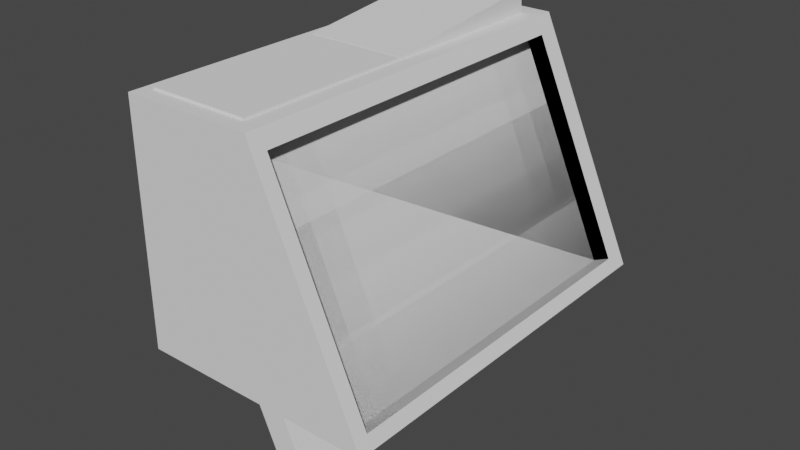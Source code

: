 # Source: ChessClock-1.blend  (saved by Blender 2.80.75; exported with 4.5.12 LTS)
import bpy
from mathutils import Matrix  # noqa: F401  (used for matrix-valued properties, if any)

bpy.ops.wm.read_factory_settings(use_empty=True)
scene = bpy.context.scene
scene.name = 'Scene'

# ---- collections
col_collection = bpy.data.collections.new('Collection'); scene.collection.children.link(col_collection)

# ---- world
world_world = bpy.data.worlds.new('World'); scene.world = world_world
world_world.use_nodes = True; world_world.node_tree.nodes.clear()
_N = world_world.node_tree.nodes; _L = world_world.node_tree.links
n0 = _N.new('ShaderNodeOutputWorld'); n0.name = 'World Output'; n0.location = (300, 300)
n1 = _N.new('ShaderNodeBackground'); n1.name = 'Background'; n1.location = (10, 300)
n1.inputs[0].default_value = (0.05088, 0.05088, 0.05088, 1.0)
_L.new(n1.outputs[0], n0.inputs[0])
n0.is_active_output = True
world_world.color = (0.05088, 0.05088, 0.05088)
world_world.use_sun_shadow = False
world_world.sun_shadow_jitter_overblur = 0.0

# ---- meshes
me_cube_002 = bpy.data.meshes.new('Cube.002')
me_cube_002.from_pydata([(-1.0, -1.0, -1.0), (-1.0, -1.0, 1.0), (-1.0, 1.0, -1.0), (-1.0, 1.0, 1.0), (1.0, -1.0, -1.0), (1.0, -1.0, 1.0), (1.0, 1.0, -1.0), (1.0, 1.0, 1.0)], [], [(0, 1, 3, 2), (2, 3, 7, 6), (6, 7, 5, 4), (4, 5, 1, 0), (2, 6, 4, 0), (7, 3, 1, 5)])
_uv = me_cube_002.uv_layers.new(name='UVMap')
_uv.uv.foreach_set('vector', [0.375, 0.0, 0.625, 0.0, 0.625, 0.25, 0.375, 0.25, 0.375, 0.25, 0.625, 0.25, 0.625, 0.5, 0.375, 0.5, 0.375, 0.5, 0.625, 0.5, 0.625, 0.75, 0.375, 0.75, 0.375, 0.75, 0.625, 0.75, 0.625, 1.0, 0.375, 1.0, 0.125, 0.5, 0.375, 0.5, 0.375, 0.75, 0.125, 0.75, 0.625, 0.5, 0.875, 0.5, 0.875, 0.75, 0.625, 0.75])
me_cube_002.use_remesh_preserve_volume = False
me_cube_002.use_remesh_preserve_attributes = False
me_cube_002.use_mirror_vertex_groups = False
me_cube_002.update()
me_cube_003 = bpy.data.meshes.new('Cube.003')
me_cube_003.from_pydata([(-1.0, -1.0, -1.0), (-1.0, -1.0, 1.0), (-1.0, 1.0, -1.0), (-1.0, 1.0, 1.0), (1.0, -1.0, -1.0), (1.0, -1.0, 1.0), (1.0, 1.0, -1.0), (1.0, 1.0, 1.0)], [], [(0, 1, 3, 2), (2, 3, 7, 6), (6, 7, 5, 4), (4, 5, 1, 0), (2, 6, 4, 0), (7, 3, 1, 5)])
_uv = me_cube_003.uv_layers.new(name='UVMap')
_uv.uv.foreach_set('vector', [0.375, 0.0, 0.625, 0.0, 0.625, 0.25, 0.375, 0.25, 0.375, 0.25, 0.625, 0.25, 0.625, 0.5, 0.375, 0.5, 0.375, 0.5, 0.625, 0.5, 0.625, 0.75, 0.375, 0.75, 0.375, 0.75, 0.625, 0.75, 0.625, 1.0, 0.375, 1.0, 0.125, 0.5, 0.375, 0.5, 0.375, 0.75, 0.125, 0.75, 0.625, 0.5, 0.875, 0.5, 0.875, 0.75, 0.625, 0.75])
me_cube_003.use_remesh_preserve_volume = False
me_cube_003.use_remesh_preserve_attributes = False
me_cube_003.use_mirror_vertex_groups = False
me_cube_003.update()
me_cube = bpy.data.meshes.new('Cube')
me_cube.from_pydata([(-1.0, -1.0, -1.0), (-1.0, -1.0, 1.0), (-1.0, 1.0, -1.0), (-1.0, 1.0, 1.0), (1.0, -1.0, -1.0), (1.0, -1.0, 1.0), (1.0, 1.0, -1.0), (1.0, 1.0, 1.0)], [], [(0, 1, 3, 2), (2, 3, 7, 6), (6, 7, 5, 4), (4, 5, 1, 0), (2, 6, 4, 0), (7, 3, 1, 5)])
_uv = me_cube.uv_layers.new(name='UVMap')
_uv.uv.foreach_set('vector', [0.375, 0.0, 0.625, 0.0, 0.625, 0.25, 0.375, 0.25, 0.375, 0.25, 0.625, 0.25, 0.625, 0.5, 0.375, 0.5, 0.375, 0.5, 0.625, 0.5, 0.625, 0.75, 0.375, 0.75, 0.375, 0.75, 0.625, 0.75, 0.625, 1.0, 0.375, 1.0, 0.125, 0.5, 0.375, 0.5, 0.375, 0.75, 0.125, 0.75, 0.625, 0.5, 0.875, 0.5, 0.875, 0.75, 0.625, 0.75])
me_cube.use_remesh_preserve_volume = False
me_cube.use_remesh_preserve_attributes = False
me_cube.use_mirror_vertex_groups = False
me_cube.update()
me_cube_001 = bpy.data.meshes.new('Cube.001')
me_cube_001.from_pydata([(0.1168, 0.7852, -0.9509), (-0.6589, 0.7852, 0.8044), (0.1168, -0.8337, -0.9509), (-0.6589, -0.8337, 0.8044), (0.1168, 0.7852, -0.9509), (-0.6589, 0.7852, 0.8044), (0.1168, -0.8337, -0.9509), (-0.6589, -0.8337, 0.8044), (-1.0, -0.929, -1.0), (-1.0, -0.929, 1.0), (-1.0, 0.8501, -1.0), (-1.0, 0.8501, 1.0), (-0.5838, -0.929, 1.0), (0.3001, -0.929, -1.0), (0.3001, 0.8501, -1.0), (-0.5838, 0.8501, 1.0), (-1.0, -0.929, -1.0), (-1.0, -0.929, 1.0), (-1.0, 0.8501, -1.0), (-1.0, 0.8501, 1.0), (-1.0, -1.0, -1.0), (-1.0, -1.0, 1.0), (-1.0, -1.0, -1.0), (-1.0, -1.0, 1.0), (-1.0, -1.0, -1.0), (-1.0, -1.0, 1.0), (-1.0, 1.0, 1.0), (-1.0, 1.0, -1.0), (-1.0, -1.0, -1.0), (-1.0, -1.0, 1.0), (-1.0, 1.0, 1.0), (-1.0, 1.0, -1.0), (-1.0, -1.0, -1.0), (-1.0, -1.0, 1.0), (-1.0, 1.0, 1.0), (-1.0, 1.0, -1.0), (-1.0, -1.0, -1.0), (-1.0, -1.0, 1.0), (-1.0, 1.0, 1.0), (-1.0, 1.0, -1.0), (-1.0, -1.0, -1.0), (-1.0, -1.0, 1.0), (-1.0, 1.0, 1.0), (-1.0, 1.0, -1.0), (-1.0, -1.0, -1.0), (-1.0, -1.0, 1.0), (-1.0, 1.0, 1.0), (-1.0, 1.0, -1.0), (-1.0, -1.0, -1.0), (-1.0, -1.0, 1.0), (-1.0, 1.0, 1.0), (0.3001, -1.0, -1.0), (0.3001, 1.0, -1.0), (-1.0, 1.0, -1.0), (-1.0, -1.0, -1.0), (0.3001, -1.0, -1.0), (0.3001, 1.0, -1.0), (-1.0, 1.0, -1.0), (-1.0, -1.0, -1.0), (0.3001, -1.0, -1.0), (0.3001, 1.0, -1.0), (-1.0, 1.0, -1.0), (-1.0, -1.0, -1.0), (0.3001, -1.0, -1.0), (0.3001, 1.0, -1.0), (-1.0, 1.0, -1.0), (-1.0, -1.0, -1.0), (0.3001, -1.0, -1.0), (0.3001, 1.0, -1.0), (-1.0, -1.0, -1.0), (-1.0, -1.0, -1.0), (-1.0, -1.0, 1.0), (-1.0, -1.0, 1.0), (-1.0, -1.0, -1.0), (-1.0, -1.0, 1.0), (-1.0, 1.0, -1.0), (-1.0, 1.0, 1.0), (-1.0, -1.0, -1.0), (-1.0, -1.0, 1.0), (-1.0, -1.0, 1.0), (-0.5838, -1.0, 1.0), (-1.0, -1.0, -1.0), (-1.0, 1.0, -1.0), (-1.0, -1.0, 1.0), (-1.0, 1.0, 1.0), (-1.0, 1.0, -1.0), (-1.0, -1.0, -1.0), (-1.0, -1.0, 1.0), (-1.0, 1.0, 1.0), (-1.0, 1.0, -1.0), (-1.0, -1.0, -1.0), (-1.0, -1.0, 1.0), (-1.0, 1.0, 1.0), (-1.686, 0.8501, -1.0), (-1.686, -0.929, -1.0), (-1.686, -0.929, 1.0), (-1.686, 0.8501, 1.0), (0.252, -0.8337, -0.8911), (0.252, 0.7852, -0.8911), (-0.5238, -0.8337, 0.8641), (-0.5238, 0.7852, 0.8641), (-0.2772, 0.7852, 0.3061), (0.005364, -0.8337, -0.3332), (0.252, -0.3191, -0.8911), (-0.5238, 0.2705, 0.8641), (-0.5238, 0.2705, 0.8641), (0.252, -0.3191, -0.8911), (0.005364, -0.8337, -0.3332)], [(84, 26), (82, 27), (26, 30), (27, 31), (30, 34), (31, 35), (34, 38), (35, 39), (38, 42), (42, 46), (39, 43), (43, 47), (46, 50), (48, 54), (47, 53), (53, 57), (54, 58), (58, 62), (57, 61), (62, 66), (61, 65), (66, 69), (81, 70), (83, 71), (49, 72), (9, 79), (12, 80), (7, 102), (4, 103), (7, 104)], [(0, 1, 2), (2, 3, 102, 97), (2, 97, 103, 0), (4, 5, 6), (6, 7, 99, 107, 97), (6, 97, 106, 98, 4), (9, 11, 84, 83), (10, 11, 15, 14), (10, 14, 13, 8), (12, 15, 11, 9), (14, 15, 101, 98, 106, 97, 107, 99, 12, 13), (13, 12, 9, 8), (19, 18, 93, 96), (10, 8, 81, 82), (81, 83, 21, 20), (20, 21, 23, 22), (22, 23, 25, 24), (24, 25, 29, 28), (28, 29, 33, 32), (32, 33, 37, 36), (36, 37, 41, 40), (40, 41, 45, 44), (44, 45, 49, 48), (14, 13, 51, 52), (52, 51, 55, 56), (56, 55, 59, 60), (60, 59, 63, 64), (64, 63, 67, 68), (84, 83, 74, 76), (82, 81, 73, 75), (84, 82, 75, 76), (48, 49, 78, 77), (86, 85, 82, 81), (87, 86, 81, 83), (88, 87, 83, 84), (85, 88, 84, 82), (90, 89, 85, 86), (91, 90, 86, 87), (92, 91, 87, 88), (89, 92, 88, 85), (16, 18, 89, 90), (19, 17, 91, 92), (94, 95, 96, 93), (16, 17, 95, 94), (17, 19, 96, 95), (18, 16, 94, 93), (100, 5, 4, 98, 101), (12, 99, 105, 100, 101, 15), (99, 7, 5, 100, 105), (3, 99, 102), (99, 3, 104), (3, 1, 100, 104), (6, 5, 7), (100, 1, 101), (1, 0, 98, 101), (1, 3, 2), (98, 0, 103)])
_uv = me_cube_001.uv_layers.new(name='UVMap')
_uv.uv.foreach_set('vector', [0.375, 0.0, 0.625, 0.0, 0.375, 0.25, 0.375, 0.25, 0.625, 0.25, 0.4545, 0.4205, 0.375, 0.4205, 0.125, 0.5, 0.2955, 0.5, 0.2955, 0.5795, 0.125, 0.75, 0.375, 0.0, 0.625, 0.0, 0.375, 0.25, 0.375, 0.25, 0.625, 0.25, 0.625, 0.4205, 0.4545, 0.4205, 0.375, 0.4205, 0.125, 0.5, 0.2955, 0.5, 0.2955, 0.5795, 0.2955, 0.75, 0.125, 0.75, 0.875, 0.75, 0.875, 0.5, 0.875, 0.5, 0.875, 0.75, 0.375, 0.25, 0.625, 0.25, 0.625, 0.302, 0.375, 0.4125, 0.125, 0.5, 0.2875, 0.5, 0.2875, 0.75, 0.125, 0.75, 0.823, 0.75, 0.823, 0.5, 0.875, 0.5, 0.875, 0.75, 0.4056, 0.004108, 0.6048, 0.004108, 0.5357, 0.03008, 0.4165, 0.03008, 0.4165, 0.1636, 0.4165, 0.2258, 0.472, 0.2258, 0.5913, 0.2258, 0.6048, 0.2459, 0.4056, 0.2459, 0.375, 0.8375, 0.625, 0.948, 0.625, 1.0, 0.375, 1.0, 0.625, 0.25, 0.375, 0.25, 0.375, 0.25, 0.625, 0.25, 0.125, 0.5, 0.125, 0.75, 0.125, 0.75, 0.125, 0.5, 0.375, 0.0, 0.375, 0.0, 0.375, 0.0, 0.375, 0.0, 0.375, 0.0, 0.625, 0.0, 0.625, 0.0, 0.375, 0.0, 0.375, 0.0, 0.625, 0.0, 0.625, 0.0, 0.375, 0.0, 0.375, 0.0, 0.625, 0.0, 0.625, 0.0, 0.375, 0.0, 0.375, 0.0, 0.625, 0.0, 0.625, 0.0, 0.375, 0.0, 0.375, 0.0, 0.625, 0.0, 0.625, 0.0, 0.375, 0.0, 0.375, 0.0, 0.625, 0.0, 0.625, 0.0, 0.375, 0.0, 0.375, 0.0, 0.625, 0.0, 0.625, 0.0, 0.375, 0.0, 0.375, 0.0, 0.625, 0.0, 0.625, 0.0, 0.375, 0.0, 0.2875, 0.5, 0.2875, 0.75, 0.2875, 0.75, 0.2875, 0.5, 0.2875, 0.5, 0.2875, 0.75, 0.2875, 0.75, 0.2875, 0.5, 0.2875, 0.5, 0.2875, 0.75, 0.2875, 0.75, 0.2875, 0.5, 0.2875, 0.5, 0.2875, 0.75, 0.2875, 0.75, 0.2875, 0.5, 0.2875, 0.5, 0.2875, 0.75, 0.2875, 0.75, 0.2875, 0.5, 0.875, 0.5, 0.875, 0.75, 0.875, 0.75, 0.875, 0.5, 0.375, 0.25, 0.375, 0.0, 0.375, 0.0, 0.375, 0.25, 0.625, 0.25, 0.625, 0.25, 0.625, 0.25, 0.625, 0.25, 0.375, 0.0, 0.625, 0.0, 0.625, 0.0, 0.375, 0.0, 0.375, 0.0, 0.375, 0.25, 0.375, 0.25, 0.375, 0.0, 0.625, 0.0, 0.625, 0.0, 0.625, 0.0, 0.625, 0.0, 0.625, 0.25, 0.625, 0.0, 0.625, 0.0, 0.625, 0.25, 0.375, 0.25, 0.375, 0.25, 0.375, 0.25, 0.375, 0.25, 0.375, 0.0, 0.375, 0.25, 0.375, 0.25, 0.375, 0.0, 0.625, 0.0, 0.625, 0.0, 0.625, 0.0, 0.625, 0.0, 0.625, 0.25, 0.625, 0.0, 0.625, 0.0, 0.625, 0.25, 0.375, 0.25, 0.375, 0.25, 0.375, 0.25, 0.375, 0.25, 0.375, 0.0, 0.375, 0.25, 0.375, 0.25, 0.375, 0.0, 0.625, 0.25, 0.625, 0.0, 0.625, 0.0, 0.625, 0.25, 0.375, 0.0, 0.625, 0.0, 0.625, 0.25, 0.375, 0.25, 0.375, 0.0, 0.625, 0.0, 0.625, 0.0, 0.375, 0.0, 0.625, 0.0, 0.625, 0.25, 0.625, 0.25, 0.625, 0.0, 0.375, 0.25, 0.375, 0.0, 0.375, 0.0, 0.375, 0.25, 0.625, 0.8295, 0.625, 1.0, 0.375, 1.0, 0.375, 0.8295, 0.5455, 0.8295, 0.6048, 0.2459, 0.5913, 0.2258, 0.5913, 0.09229, 0.5913, 0.03008, 0.5357, 0.03008, 0.6048, 0.004108, 0.7045, 0.5, 0.875, 0.5, 0.875, 0.75, 0.7045, 0.75, 0.7045, 0.6705, 0.625, 0.25, 0.625, 0.4205, 0.4545, 0.4205, 0.7045, 0.5, 0.875, 0.5, 0.7045, 0.6705, 0.875, 0.5, 0.875, 0.75, 0.7045, 0.75, 0.7045, 0.6705, 0.375, 0.25, 0.625, 0.0, 0.625, 0.25, 0.625, 0.8295, 0.625, 1.0, 0.5455, 0.8295, 0.625, 1.0, 0.375, 1.0, 0.375, 0.8295, 0.5455, 0.8295, 0.625, 0.0, 0.625, 0.25, 0.375, 0.25, 0.2955, 0.75, 0.125, 0.75, 0.2955, 0.5795])
_ca = me_cube_001.color_attributes.new('Col', 'BYTE_COLOR', 'CORNER')
_ca.data.foreach_set('color', [1.0, 1.0, 1.0, 1.0, 1.0, 1.0, 1.0, 1.0, 1.0, 1.0, 1.0, 1.0, 1.0, 1.0, 1.0, 1.0, 1.0, 1.0, 1.0, 1.0, 1.0, 1.0, 1.0, 1.0, 1.0, 1.0, 1.0, 1.0, 1.0, 1.0, 1.0, 1.0, 1.0, 1.0, 1.0, 1.0, 1.0, 1.0, 1.0, 1.0, 1.0, 1.0, 1.0, 1.0, 1.0, 1.0, 1.0, 1.0, 1.0, 1.0, 1.0, 1.0, 1.0, 1.0, 1.0, 1.0, 1.0, 1.0, 1.0, 1.0, 1.0, 1.0, 1.0, 1.0, 1.0, 1.0, 1.0, 1.0, 1.0, 1.0, 1.0, 1.0, 1.0, 1.0, 1.0, 1.0, 1.0, 1.0, 1.0, 1.0, 1.0, 1.0, 1.0, 1.0, 1.0, 1.0, 1.0, 1.0, 1.0, 1.0, 1.0, 1.0, 1.0, 1.0, 1.0, 1.0, 1.0, 1.0, 1.0, 1.0, 1.0, 1.0, 1.0, 1.0, 1.0, 1.0, 1.0, 1.0, 1.0, 1.0, 1.0, 1.0, 1.0, 1.0, 1.0, 1.0, 1.0, 1.0, 1.0, 1.0, 1.0, 1.0, 1.0, 1.0, 1.0, 1.0, 1.0, 1.0, 1.0, 1.0, 1.0, 1.0, 1.0, 1.0, 1.0, 1.0, 1.0, 1.0, 1.0, 1.0, 1.0, 1.0, 1.0, 1.0, 1.0, 1.0, 1.0, 1.0, 1.0, 1.0, 1.0, 1.0, 1.0, 1.0, 1.0, 1.0, 1.0, 1.0, 1.0, 1.0, 1.0, 1.0, 1.0, 1.0, 1.0, 1.0, 1.0, 1.0, 1.0, 1.0, 1.0, 1.0, 1.0, 1.0, 1.0, 1.0, 1.0, 1.0, 1.0, 1.0, 1.0, 1.0, 1.0, 1.0, 1.0, 1.0, 1.0, 1.0, 1.0, 1.0, 1.0, 1.0, 1.0, 1.0, 1.0, 1.0, 1.0, 1.0, 1.0, 1.0, 1.0, 1.0, 1.0, 1.0, 1.0, 1.0, 1.0, 1.0, 1.0, 1.0, 1.0, 1.0, 1.0, 1.0, 1.0, 1.0, 1.0, 1.0, 1.0, 1.0, 1.0, 1.0, 1.0, 1.0, 1.0, 1.0, 1.0, 1.0, 1.0, 1.0, 1.0, 1.0, 1.0, 1.0, 1.0, 1.0, 1.0, 1.0, 1.0, 1.0, 1.0, 1.0, 1.0, 1.0, 1.0, 1.0, 1.0, 1.0, 1.0, 1.0, 1.0, 1.0, 1.0, 1.0, 1.0, 1.0, 1.0, 1.0, 1.0, 1.0, 1.0, 1.0, 1.0, 1.0, 1.0, 1.0, 1.0, 1.0, 1.0, 1.0, 1.0, 1.0, 1.0, 1.0, 1.0, 1.0, 1.0, 1.0, 1.0, 1.0, 1.0, 1.0, 1.0, 1.0, 1.0, 1.0, 1.0, 1.0, 1.0, 1.0, 1.0, 1.0, 1.0, 1.0, 1.0, 1.0, 1.0, 1.0, 1.0, 1.0, 1.0, 1.0, 1.0, 1.0, 1.0, 1.0, 1.0, 1.0, 1.0, 1.0, 1.0, 1.0, 1.0, 1.0, 1.0, 1.0, 1.0, 1.0, 1.0, 1.0, 1.0, 1.0, 1.0, 1.0, 1.0, 1.0, 1.0, 1.0, 1.0, 1.0, 1.0, 1.0, 1.0, 1.0, 1.0, 1.0, 1.0, 1.0, 1.0, 1.0, 1.0, 1.0, 1.0, 1.0, 1.0, 1.0, 1.0, 1.0, 1.0, 1.0, 1.0, 1.0, 1.0, 1.0, 1.0, 1.0, 1.0, 1.0, 1.0, 1.0, 1.0, 1.0, 1.0, 1.0, 1.0, 1.0, 1.0, 1.0, 1.0, 1.0, 1.0, 1.0, 1.0, 1.0, 1.0, 1.0, 1.0, 1.0, 1.0, 1.0, 1.0, 1.0, 1.0, 1.0, 1.0, 1.0, 1.0, 1.0, 1.0, 1.0, 1.0, 1.0, 1.0, 1.0, 1.0, 1.0, 1.0, 1.0, 1.0, 1.0, 1.0, 1.0, 1.0, 1.0, 1.0, 1.0, 1.0, 1.0, 1.0, 1.0, 1.0, 1.0, 1.0, 1.0, 1.0, 1.0, 1.0, 1.0, 1.0, 1.0, 1.0, 1.0, 1.0, 1.0, 1.0, 1.0, 1.0, 1.0, 1.0, 1.0, 1.0, 1.0, 1.0, 1.0, 1.0, 1.0, 1.0, 1.0, 1.0, 1.0, 1.0, 1.0, 1.0, 1.0, 1.0, 1.0, 1.0, 1.0, 1.0, 1.0, 1.0, 1.0, 1.0, 1.0, 1.0, 1.0, 1.0, 1.0, 1.0, 1.0, 1.0, 1.0, 1.0, 1.0, 1.0, 1.0, 1.0, 1.0, 1.0, 1.0, 1.0, 1.0, 1.0, 1.0, 1.0, 1.0, 1.0, 1.0, 1.0, 1.0, 1.0, 1.0, 1.0, 1.0, 1.0, 1.0, 1.0, 1.0, 1.0, 1.0, 1.0, 1.0, 1.0, 1.0, 1.0, 1.0, 1.0, 1.0, 1.0, 1.0, 1.0, 1.0, 1.0, 1.0, 1.0, 1.0, 1.0, 1.0, 1.0, 1.0, 1.0, 1.0, 1.0, 1.0, 1.0, 1.0, 1.0, 1.0, 1.0, 1.0, 1.0, 1.0, 1.0, 1.0, 1.0, 1.0, 1.0, 1.0, 1.0, 1.0, 1.0, 1.0, 1.0, 1.0, 1.0, 1.0, 1.0, 1.0, 1.0, 1.0, 1.0, 1.0, 1.0, 1.0, 1.0, 1.0, 1.0, 1.0, 1.0, 1.0, 1.0, 1.0, 1.0, 1.0, 1.0, 1.0, 1.0, 1.0, 1.0, 1.0, 1.0, 1.0, 1.0, 1.0, 1.0, 1.0, 1.0, 1.0, 1.0, 1.0, 1.0, 1.0, 1.0, 1.0, 1.0, 1.0, 1.0, 1.0, 1.0, 1.0, 1.0, 1.0, 1.0, 1.0, 1.0, 1.0, 1.0, 1.0, 1.0, 1.0, 1.0, 1.0, 1.0, 1.0, 1.0, 1.0, 1.0, 1.0, 1.0, 1.0, 1.0, 1.0, 1.0, 1.0, 1.0, 1.0, 1.0, 1.0, 1.0, 1.0, 1.0, 1.0, 1.0, 1.0, 1.0, 1.0, 1.0, 1.0, 1.0, 1.0, 1.0, 1.0, 1.0, 1.0, 1.0, 1.0, 1.0, 1.0, 1.0, 1.0, 1.0, 1.0, 1.0, 1.0, 1.0, 1.0, 1.0, 1.0, 1.0, 1.0, 1.0, 1.0, 1.0, 1.0, 1.0, 1.0, 1.0, 1.0, 1.0, 1.0, 1.0, 1.0, 1.0, 1.0, 1.0, 1.0, 1.0, 1.0, 1.0, 1.0, 1.0, 1.0, 1.0, 1.0, 1.0, 1.0, 1.0, 1.0, 1.0, 1.0, 1.0, 1.0, 1.0, 1.0, 1.0, 1.0, 1.0, 1.0, 1.0, 1.0, 1.0, 1.0, 1.0, 1.0, 1.0, 1.0, 1.0, 1.0, 1.0, 1.0, 1.0, 1.0, 1.0, 1.0, 1.0, 1.0, 1.0, 1.0, 1.0, 1.0, 1.0, 1.0, 1.0, 1.0, 1.0, 1.0, 1.0, 1.0, 1.0, 1.0, 1.0, 1.0, 1.0, 1.0, 1.0, 1.0, 1.0, 1.0, 1.0, 1.0, 1.0, 1.0, 1.0, 1.0, 1.0, 1.0, 1.0, 1.0, 1.0, 1.0, 1.0, 1.0, 1.0, 1.0, 1.0, 1.0, 1.0, 1.0, 1.0, 1.0, 1.0, 1.0, 1.0, 1.0, 1.0, 1.0, 1.0, 1.0, 1.0, 1.0, 1.0, 1.0, 1.0, 1.0, 1.0, 1.0, 1.0, 1.0, 1.0, 1.0, 1.0, 1.0, 1.0, 1.0, 1.0, 1.0, 1.0, 1.0, 1.0, 1.0, 1.0, 1.0, 1.0, 1.0, 1.0, 1.0, 1.0, 1.0, 1.0, 1.0, 1.0, 1.0, 1.0, 1.0, 1.0, 1.0, 1.0, 1.0, 1.0, 1.0, 1.0, 1.0, 1.0, 1.0, 1.0, 1.0, 1.0, 1.0, 1.0, 1.0, 1.0, 1.0, 1.0, 1.0, 1.0, 1.0, 1.0, 1.0, 1.0, 1.0, 1.0, 1.0, 1.0, 1.0, 1.0, 1.0, 1.0, 1.0, 1.0, 1.0, 1.0, 1.0, 1.0, 1.0, 1.0, 1.0, 1.0, 1.0, 1.0, 1.0, 1.0, 1.0, 1.0, 1.0, 1.0, 1.0, 1.0, 1.0, 1.0, 1.0, 1.0, 1.0, 1.0, 1.0, 1.0, 1.0, 1.0, 1.0, 1.0, 1.0, 1.0, 1.0, 1.0, 1.0, 1.0, 1.0, 1.0, 1.0, 1.0, 1.0, 1.0, 1.0, 1.0, 1.0, 1.0, 1.0, 1.0, 1.0, 1.0, 1.0, 1.0, 1.0, 1.0, 1.0, 1.0, 1.0, 1.0, 1.0, 1.0, 1.0, 1.0, 1.0, 1.0, 1.0, 1.0, 1.0, 1.0, 1.0, 1.0, 1.0, 1.0, 1.0, 1.0, 1.0, 1.0, 1.0, 1.0, 1.0, 1.0, 1.0, 1.0, 1.0, 1.0, 1.0, 1.0, 1.0, 1.0, 1.0, 1.0, 1.0, 1.0, 1.0, 1.0, 1.0, 1.0, 1.0, 1.0, 1.0, 1.0, 1.0, 1.0, 1.0, 1.0, 1.0, 1.0, 1.0, 1.0, 1.0])
me_cube_001.use_remesh_preserve_volume = False
me_cube_001.use_remesh_preserve_attributes = False
me_cube_001.use_mirror_vertex_groups = False
me_cube_001.update()

# ---- objects
ob_rocker = bpy.data.objects.new('Rocker', me_cube_002)
ob_rocker_001 = bpy.data.objects.new('Rocker.001', me_cube_003)
ob_screen = bpy.data.objects.new('Screen', me_cube)
ob_base = bpy.data.objects.new('Base', me_cube_001)

# ---- transforms, parenting, visibility, modifiers, constraints
ob_rocker.location = (-0.1734, -0.2958, 0.7618)
ob_rocker.scale = (0.17, 0.2994, 0.06)
ob_rocker.lineart.crease_threshold = 0.0
ob_rocker_001.location = (-0.1725, 0.304, 0.7983)
ob_rocker_001.rotation_euler = (0.1174, -0.0, 0.0)
ob_rocker_001.scale = (0.17, 0.2994, 0.06)
ob_rocker_001.lineart.crease_threshold = 0.0
ob_screen.location = (-0.04836, 0.01799, 0.08829)
ob_screen.rotation_euler = (0.0, -0.4161, 0.0)
ob_screen.scale = (0.04304, 0.6, 0.3814)
ob_screen.lineart.crease_threshold = 0.0
ob_base.location = (0.2897, -0.0197, 0.4171)
ob_base.scale = (0.3975, -0.7412, 0.3975)
ob_base.lineart.crease_threshold = 0.0

# ---- collection membership
scene.collection.objects.link(ob_rocker)
scene.collection.objects.link(ob_rocker_001)
col_collection.objects.link(ob_screen)
col_collection.objects.link(ob_base)

# ---- scene / render settings (as saved in the file)
scene.frame_start = 1; scene.frame_end = 250; scene.frame_set(1)
scene.render.engine = 'BLENDER_EEVEE_NEXT'
scene.cycles.use_denoising = False
scene.cycles.samples = 128
scene.cycles.sampling_pattern = 'TABULATED_SOBOL'
scene.cycles.use_adaptive_sampling = False
scene.cycles.use_light_tree = False
scene.view_settings.view_transform = 'Filmic'
bpy.context.view_layer.update()

# ---- added for rendering (the .blend has no active camera and no usable light): camera, sun
cam_auto = bpy.data.cameras.new('AutoCamera')
cam_auto.lens = 50.0
cam_auto.sensor_width = 36.0
cam_auto.clip_end = 1000.0
ob_auto_camera = bpy.data.objects.new('AutoCamera', cam_auto)
scene.collection.objects.link(ob_auto_camera)
ob_auto_camera.location = (1.90856, -2.29298, 1.82304)
ob_auto_camera.rotation_euler = (1.09748, -7.21219e-08, 0.694738)
scene.camera = ob_auto_camera
light_auto_sun = bpy.data.lights.new('AutoSun', 'SUN')
light_auto_sun.energy = 3.0
light_auto_sun.angle = 0.0523599
ob_auto_sun = bpy.data.objects.new('AutoSun', light_auto_sun)
scene.collection.objects.link(ob_auto_sun)
ob_auto_sun.rotation_euler = (0.872665, 0.174533, 0.523599)
bpy.context.view_layer.update()
